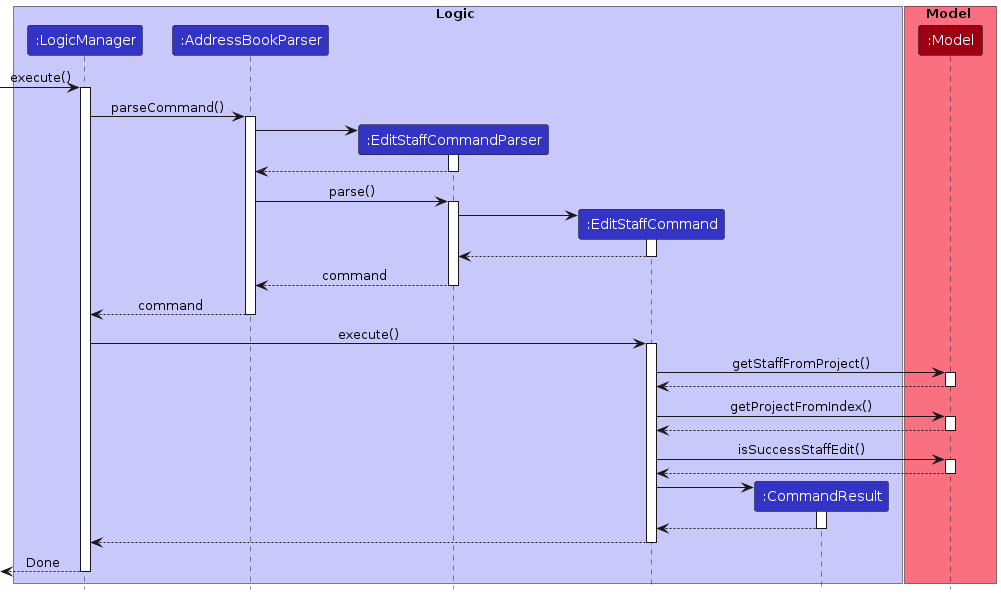

The diagram above was rendered by PlantUML. Its source (embedded in the PNG):
@startuml
!include style.puml

box Logic LOGIC_COLOR_T1
participant ":LogicManager" as LogicManager LOGIC_COLOR
participant ":AddressBookParser" as AddressBookParser LOGIC_COLOR
participant ":EditStaffCommandParser" as EditStaffCommandParser LOGIC_COLOR
participant ":EditStaffCommand" as EditStaffCommand LOGIC_COLOR
participant ":CommandResult" as CommandResult LOGIC_COLOR
end box 

box Model MODEL_COLOR_T1
participant ":Model" as Model MODEL_COLOR
end box 

[-> LogicManager:execute()
activate LogicManager

LogicManager -> AddressBookParser : parseCommand()
activate AddressBookParser

create EditStaffCommandParser
AddressBookParser -> EditStaffCommandParser 
activate EditStaffCommandParser

EditStaffCommandParser --> AddressBookParser
deactivate EditStaffCommandParser

AddressBookParser -> EditStaffCommandParser : parse()
activate EditStaffCommandParser

create EditStaffCommand
EditStaffCommandParser -> EditStaffCommand
activate EditStaffCommand
EditStaffCommand --> EditStaffCommandParser
deactivate EditStaffCommand

EditStaffCommandParser --> AddressBookParser: command
deactivate EditStaffCommandParser

AddressBookParser --> LogicManager : command
deactivate AddressBookParser

LogicManager -> EditStaffCommand : execute()
activate EditStaffCommand

EditStaffCommand -> Model : getStaffFromProject()
activate Model
Model --> EditStaffCommand
deactivate Model

EditStaffCommand -> Model: getProjectFromIndex()
activate Model
Model --> EditStaffCommand
deactivate Model

EditStaffCommand -> Model : isSuccessStaffEdit()
activate Model
Model --> EditStaffCommand
deactivate Model

create CommandResult
EditStaffCommand -> CommandResult
activate CommandResult
CommandResult --> EditStaffCommand
deactivate CommandResult

EditStaffCommand --> LogicManager
deactivate EditStaffCommand

[<--LogicManager : Done
deactivate LogicManager

@enduml